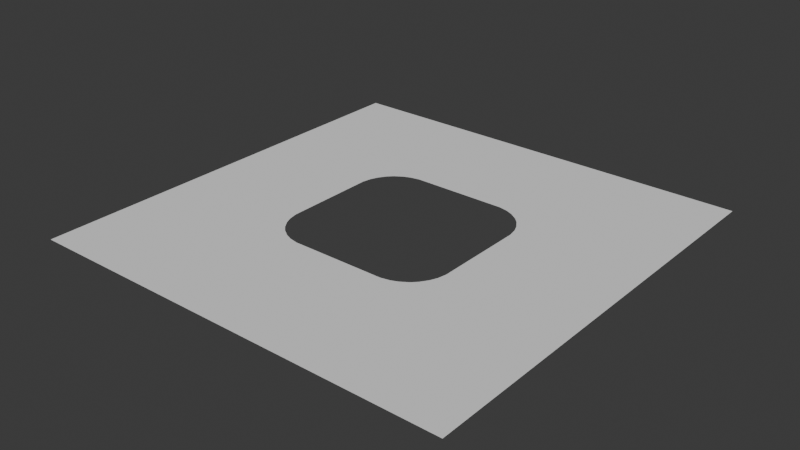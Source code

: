 # Source: Mask.blend  (saved by Blender 4.0.36; exported with 4.5.12 LTS)
import bpy
from mathutils import Matrix  # noqa: F401  (used for matrix-valued properties, if any)

bpy.ops.wm.read_factory_settings(use_empty=True)
scene = bpy.context.scene
scene.name = 'Scene'

# ---- collections
col_collection = bpy.data.collections.new('Collection'); scene.collection.children.link(col_collection)

# ---- world
world_world = bpy.data.worlds.new('World'); scene.world = world_world
world_world.use_nodes = True; world_world.node_tree.nodes.clear()
_N = world_world.node_tree.nodes; _L = world_world.node_tree.links
n0 = _N.new('ShaderNodeOutputWorld'); n0.name = 'World Output'; n0.location = (300, 300)
n1 = _N.new('ShaderNodeBackground'); n1.name = 'Background'; n1.location = (10, 300)
n1.inputs[0].default_value = (0.05088, 0.05088, 0.05088, 1.0)
_L.new(n1.outputs[0], n0.inputs[0])
n0.is_active_output = True
world_world.color = (0.05088, 0.05088, 0.05088)
world_world.use_sun_shadow = False
world_world.sun_shadow_jitter_overblur = 0.0

# ---- meshes
me_plane = bpy.data.meshes.new('Plane')
me_plane.from_pydata([(-1.502, -2.005, 0.0), (1.506, -2.005, 0.0), (-1.502, 2.009, 0.0), (1.506, 2.009, 0.0), (-0.5994, -0.4092, 0.0), (-0.5666, -0.5587, 0.0), (-0.5307, -0.6303, 0.0), (-0.5868, -0.4937, 0.0), (-0.4962, -0.6764, 0.0), (-0.3937, -0.7512, 0.0), (-0.4425, -0.7242, 0.0), (-0.3303, -0.768, 0.0), (0.3976, -0.7512, 0.0), (0.5002, -0.6764, 0.0), (0.4464, -0.7242, 0.0), (0.5908, -0.4937, 0.0), (0.5706, -0.5587, 0.0), (0.6034, -0.4092, 0.0), (0.3343, -0.768, 0.0), (0.5347, -0.6303, 0.0), (-0.5868, 0.5303, 0.0), (-0.5994, 0.4458, 0.0), (-0.5666, 0.5953, 0.0), (-0.5307, 0.667, 0.0), (-0.3937, 0.7878, 0.0), (-0.4425, 0.7609, 0.0), (-0.4962, 0.713, 0.0), (0.4464, 0.7609, 0.0), (0.3976, 0.7878, 0.0), (0.5706, 0.5953, 0.0), (0.5347, 0.667, 0.0), (0.6034, 0.4458, 0.0), (0.5908, 0.5303, 0.0), (0.3343, 0.8046, 0.0), (0.5002, 0.713, 0.0), (-0.3303, 0.8046, 0.0)], [], [(16, 1, 3, 29, 32, 31, 17, 15), (29, 3, 2, 0, 1, 16, 19, 13, 14, 12, 18, 11, 9, 10, 8, 6, 5, 7, 4, 21, 20, 22, 23, 26, 25, 24, 35, 33, 28, 27, 34, 30)])
_uv = me_plane.uv_layers.new(name='UVMap')
_uv.uv.foreach_set('vector', [0.7463, 0.1427, 1.0, 0.0, 1.0, 1.0, 0.7463, 0.8561, 0.7549, 0.8178, 0.7602, 0.7681, 0.7602, 0.2307, 0.7549, 0.181, 0.7463, 0.8561, 1.0, 1.0, 0.0, 1.0, 0.0, 0.0, 1.0, 0.0, 0.7463, 0.1427, 0.731, 0.1006, 0.7164, 0.07349, 0.6935, 0.04534, 0.6728, 0.02949, 0.6459, 0.0196, 0.3548, 0.0196, 0.3278, 0.02949, 0.3071, 0.04534, 0.2843, 0.07349, 0.2696, 0.1006, 0.2544, 0.1427, 0.2458, 0.181, 0.2404, 0.2307, 0.2404, 0.7681, 0.2458, 0.8178, 0.2544, 0.8561, 0.2696, 0.8982, 0.2843, 0.9253, 0.3071, 0.9535, 0.3278, 0.9693, 0.3548, 0.9792, 0.6459, 0.9792, 0.6728, 0.9693, 0.6935, 0.9535, 0.7164, 0.9253, 0.731, 0.8982])
me_plane.update()

# ---- objects
ob_plane = bpy.data.objects.new('Plane', me_plane)

# ---- transforms, parenting, visibility, modifiers, constraints
ob_plane.location = (0.0, 0.0, 0.0)
ob_plane.scale = (3.321, 2.49, 0.4151)

# ---- collection membership
col_collection.objects.link(ob_plane)

# ---- scene / render settings (as saved in the file)
scene.frame_start = 1; scene.frame_end = 250; scene.frame_set(1)
scene.render.engine = 'BLENDER_EEVEE_NEXT'
scene.cycles.sampling_pattern = 'TABULATED_SOBOL'
bpy.context.view_layer.update()

# ---- added for rendering (the .blend has no active camera and no usable light): camera, sun
cam_auto = bpy.data.cameras.new('AutoCamera')
cam_auto.lens = 50.0
cam_auto.sensor_width = 36.0
cam_auto.clip_end = 1000.0
ob_auto_camera = bpy.data.objects.new('AutoCamera', cam_auto)
scene.collection.objects.link(ob_auto_camera)
ob_auto_camera.location = (13.0811, -15.685, 10.4595)
ob_auto_camera.rotation_euler = (1.09748, -7.21219e-08, 0.694738)
scene.camera = ob_auto_camera
light_auto_sun = bpy.data.lights.new('AutoSun', 'SUN')
light_auto_sun.energy = 3.0
light_auto_sun.angle = 0.0523599
ob_auto_sun = bpy.data.objects.new('AutoSun', light_auto_sun)
scene.collection.objects.link(ob_auto_sun)
ob_auto_sun.rotation_euler = (0.872665, 0.174533, 0.523599)
bpy.context.view_layer.update()
